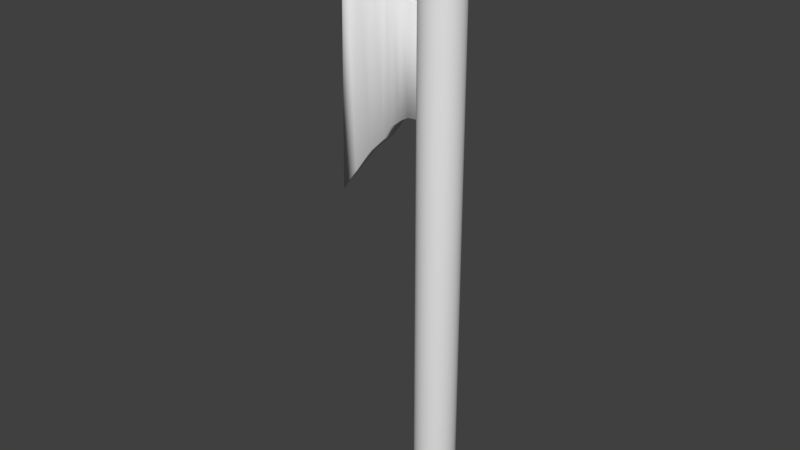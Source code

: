 # Source: StarterAxe.blend  (saved by Blender 2.77.0; exported with 4.5.12 LTS)
import bpy
from mathutils import Matrix  # noqa: F401  (used for matrix-valued properties, if any)

bpy.ops.wm.read_factory_settings(use_empty=True)
scene = bpy.context.scene
scene.name = 'Scene'

# ---- collections
col_collection_1 = bpy.data.collections.new('Collection 1'); scene.collection.children.link(col_collection_1)

# ---- world
world_world = bpy.data.worlds.new('World'); scene.world = world_world
world_world.color = (0.05088, 0.05088, 0.05088)
world_world.use_sun_shadow = False
world_world.sun_shadow_jitter_overblur = 0.0
world_world.cycles.sampling_method = 'MANUAL'

# ---- meshes
me_plane = bpy.data.meshes.new('Plane')
me_plane.from_pydata([(0.1876, -0.2533, 9.715e-08), (0.4104, -0.2361, 1.603e-07), (0.1993, 0.4194, -8.167e-08), (0.3899, 0.4207, -1.216e-07), (0.1231, -0.2884, 1.065e-07), (0.1361, 0.4545, -9.1e-08), (0.05619, -0.3435, 1.221e-07), (0.07113, 0.5137, -1.058e-07), (-0.009361, -0.4398, 0.01258), (0.008938, 0.61, 0.01258), (-0.1226, -0.5511, 0.03632), (-0.1003, 0.7295, 0.03632), (-0.243, -0.718, 0.06731), (-0.2148, 0.8965, 0.06731), (-0.3506, -0.8664, 0.08319), (-0.3174, 1.041, 0.08319), (0.1876, -0.2533, 0.1131), (0.4104, -0.2361, 0.1131), (0.1993, 0.4194, 0.1131), (0.3899, 0.4207, 0.1131), (0.1231, -0.2884, 0.1131), (0.1361, 0.4545, 0.1131), (0.05619, -0.3435, 0.1131), (0.07113, 0.5137, 0.1131), (-0.009361, -0.4398, 0.09589), (0.008938, 0.61, 0.09589), (-0.1226, -0.5511, 0.08917), (-0.1003, 0.7295, 0.08917), (-0.243, -0.718, 0.0873), (-0.2148, 0.8965, 0.0873), (-0.3506, -0.8664, 0.08519), (-0.3174, 1.041, 0.08519)], [], [(0, 2, 3, 1), (0, 4, 5, 2), (4, 6, 7, 5), (6, 8, 9, 7), (8, 10, 11, 9), (10, 12, 13, 11), (12, 14, 15, 13), (16, 17, 19, 18), (16, 18, 21, 20), (20, 21, 23, 22), (22, 23, 25, 24), (24, 25, 27, 26), (26, 27, 29, 28), (28, 29, 31, 30), (3, 2, 18, 19), (12, 10, 26, 28), (7, 9, 25, 23), (15, 14, 30, 31), (8, 6, 22, 24), (2, 5, 21, 18), (13, 15, 31, 29), (4, 0, 16, 20), (14, 12, 28, 30), (9, 11, 27, 25), (10, 8, 24, 26), (5, 7, 23, 21), (0, 1, 17, 16), (6, 4, 20, 22), (1, 3, 19, 17), (11, 13, 29, 27)])
me_plane.polygons.foreach_set('use_smooth', [True] * 30)
me_plane.use_remesh_preserve_volume = False
me_plane.use_remesh_preserve_attributes = False
me_plane.use_mirror_vertex_groups = False
me_plane.update()
me_cylinder = bpy.data.meshes.new('Cylinder')
me_cylinder.from_pydata([(0.0, 1.0, -1.0), (0.0, 1.0, 1.0), (0.1951, 0.9808, -1.0), (0.1951, 0.9808, 1.0), (0.3827, 0.9239, -1.0), (0.3827, 0.9239, 1.0), (0.5556, 0.8315, -1.0), (0.5556, 0.8315, 1.0), (0.7071, 0.7071, -1.0), (0.7071, 0.7071, 1.0), (0.8315, 0.5556, -1.0), (0.8315, 0.5556, 1.0), (0.9239, 0.3827, -1.0), (0.9239, 0.3827, 1.0), (0.9808, 0.1951, -1.0), (0.9808, 0.1951, 1.0), (1.0, 7.55e-08, -1.0), (1.0, 7.55e-08, 1.0), (0.9808, -0.1951, -1.0), (0.9808, -0.1951, 1.0), (0.9239, -0.3827, -1.0), (0.9239, -0.3827, 1.0), (0.8315, -0.5556, -1.0), (0.8315, -0.5556, 1.0), (0.7071, -0.7071, -1.0), (0.7071, -0.7071, 1.0), (0.5556, -0.8315, -1.0), (0.5556, -0.8315, 1.0), (0.3827, -0.9239, -1.0), (0.3827, -0.9239, 1.0), (0.1951, -0.9808, -1.0), (0.1951, -0.9808, 1.0), (-3.258e-07, -1.0, -1.0), (-3.258e-07, -1.0, 1.0), (-0.1951, -0.9808, -1.0), (-0.1951, -0.9808, 1.0), (-0.3827, -0.9239, -1.0), (-0.3827, -0.9239, 1.0), (-0.5556, -0.8315, -1.0), (-0.5556, -0.8315, 1.0), (-0.7071, -0.7071, -1.0), (-0.7071, -0.7071, 1.0), (-0.8315, -0.5556, -1.0), (-0.8315, -0.5556, 1.0), (-0.9239, -0.3827, -1.0), (-0.9239, -0.3827, 1.0), (-0.9808, -0.1951, -1.0), (-0.9808, -0.1951, 1.0), (-1.0, 9.656e-07, -1.0), (-1.0, 9.656e-07, 1.0), (-0.9808, 0.1951, -1.0), (-0.9808, 0.1951, 1.0), (-0.9239, 0.3827, -1.0), (-0.9239, 0.3827, 1.0), (-0.8315, 0.5556, -1.0), (-0.8315, 0.5556, 1.0), (-0.7071, 0.7071, -1.0), (-0.7071, 0.7071, 1.0), (-0.5556, 0.8315, -1.0), (-0.5556, 0.8315, 1.0), (-0.3827, 0.9239, -1.0), (-0.3827, 0.9239, 1.0), (-0.1951, 0.9808, -1.0), (-0.1951, 0.9808, 1.0)], [], [(0, 1, 3, 2), (2, 3, 5, 4), (4, 5, 7, 6), (6, 7, 9, 8), (8, 9, 11, 10), (10, 11, 13, 12), (12, 13, 15, 14), (14, 15, 17, 16), (16, 17, 19, 18), (18, 19, 21, 20), (20, 21, 23, 22), (22, 23, 25, 24), (24, 25, 27, 26), (26, 27, 29, 28), (28, 29, 31, 30), (30, 31, 33, 32), (32, 33, 35, 34), (34, 35, 37, 36), (36, 37, 39, 38), (38, 39, 41, 40), (40, 41, 43, 42), (42, 43, 45, 44), (44, 45, 47, 46), (46, 47, 49, 48), (48, 49, 51, 50), (50, 51, 53, 52), (52, 53, 55, 54), (54, 55, 57, 56), (56, 57, 59, 58), (58, 59, 61, 60), (3, 1, 63, 61, 59, 57, 55, 53, 51, 49, 47, 45, 43, 41, 39, 37, 35, 33, 31, 29, 27, 25, 23, 21, 19, 17, 15, 13, 11, 9, 7, 5), (60, 61, 63, 62), (62, 63, 1, 0), (0, 2, 4, 6, 8, 10, 12, 14, 16, 18, 20, 22, 24, 26, 28, 30, 32, 34, 36, 38, 40, 42, 44, 46, 48, 50, 52, 54, 56, 58, 60, 62)])
me_cylinder.polygons.foreach_set('use_smooth', [True] * 34)
me_cylinder.use_remesh_preserve_volume = False
me_cylinder.use_remesh_preserve_attributes = False
me_cylinder.use_mirror_vertex_groups = False
me_cylinder.update()

# ---- objects
ob_plane = bpy.data.objects.new('Plane', me_plane)
ob_cylinder = bpy.data.objects.new('Cylinder', me_cylinder)

# ---- transforms, parenting, visibility, modifiers, constraints
ob_plane.location = (-0.3807, 0.06147, 1.256)
ob_plane.rotation_euler = (1.571, -0.0, 0.0)
ob_plane.lineart.crease_threshold = 0.0
ob_cylinder.location = (0.0, 0.0, 0.0)
ob_cylinder.scale = (0.1379, 0.1379, 1.772)
ob_cylinder.lineart.crease_threshold = 0.0

# ---- collection membership
col_collection_1.objects.link(ob_plane)
col_collection_1.objects.link(ob_cylinder)

# ---- scene / render settings (as saved in the file)
scene.frame_start = 1; scene.frame_end = 250; scene.frame_set(1)
scene.render.engine = 'BLENDER_EEVEE_NEXT'
scene.render.resolution_percentage = 50
scene.render.dither_intensity = 0.0
scene.cycles.use_denoising = False
scene.cycles.samples = 128
scene.cycles.sampling_pattern = 'TABULATED_SOBOL'
scene.cycles.light_sampling_threshold = 0.0
scene.cycles.use_adaptive_sampling = False
scene.cycles.use_light_tree = False
scene.cycles.blur_glossy = 0.0
scene.cycles.sample_clamp_indirect = 0.0
scene.view_settings.view_transform = 'Standard'
bpy.context.view_layer.update()

# ---- added for rendering (the .blend has no active camera and no usable light): camera, sun
cam_auto = bpy.data.cameras.new('AutoCamera')
cam_auto.lens = 50.0
cam_auto.sensor_width = 36.0
cam_auto.clip_end = 1000.0
ob_auto_camera = bpy.data.objects.new('AutoCamera', cam_auto)
scene.collection.objects.link(ob_auto_camera)
ob_auto_camera.location = (3.56129, -4.62959, 3.34844)
ob_auto_camera.rotation_euler = (1.09748, -7.21219e-08, 0.694738)
scene.camera = ob_auto_camera
light_auto_sun = bpy.data.lights.new('AutoSun', 'SUN')
light_auto_sun.energy = 3.0
light_auto_sun.angle = 0.0523599
ob_auto_sun = bpy.data.objects.new('AutoSun', light_auto_sun)
scene.collection.objects.link(ob_auto_sun)
ob_auto_sun.rotation_euler = (0.872665, 0.174533, 0.523599)
bpy.context.view_layer.update()
